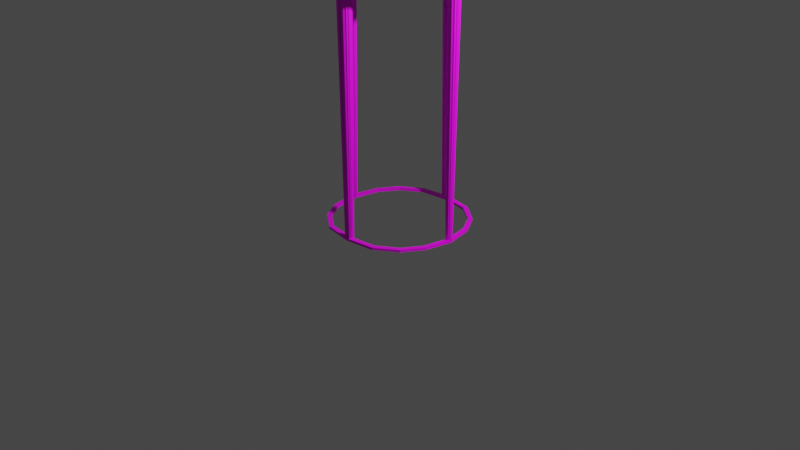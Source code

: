# Source: Chair.blend  (saved by Blender 3.4.6; exported with 4.5.12 LTS)
import bpy
from mathutils import Matrix  # noqa: F401  (used for matrix-valued properties, if any)

bpy.ops.wm.read_factory_settings(use_empty=True)
scene = bpy.context.scene
scene.name = 'Scene'

# ---- collections
col_collection = bpy.data.collections.new('Collection'); scene.collection.children.link(col_collection)

# ---- images (referenced by path relative to the original .blend; pixels are not part of the script)
import os
ASSET_DIR = os.environ.get("B2B_ASSET_DIR", "")  # directory of the original .blend (textures are referenced by path, not embedded)
HERE = os.path.dirname(os.path.abspath(__file__))  # packed textures are extracted next to this script under _unpacked/

def load_image(name, relpath, width, height, colorspace="sRGB"):
    """Load a texture the original file referenced (path relative to the .blend, or extracted next to this script)."""
    p = next((c for c in (os.path.join(HERE, relpath), os.path.join(ASSET_DIR, relpath)) if relpath and os.path.exists(c)), "")
    if p:
        img = bpy.data.images.load(p, check_existing=True)
        img.name = name
    else:  # same state as the original file: an image datablock whose file is absent (Cycles renders it pink)
        img = bpy.data.images.new(name, width, height)
        img.source = "FILE"
        img.filepath = "//" + (relpath or name)
    img.colorspace_settings.name = colorspace
    return img
img_depositphotos_43620521_stock_photo_textile_texture_jpg = load_image('depositphotos_43620521-stock-photo-textile-texture.jpg', 'depositphotos_43620521-stock-photo-textile-texture.jpg', 1024, 1024, 'sRGB')
img_jpeg = load_image('Без названия.jpeg', 'Без названия.jpeg', 1024, 1024, 'sRGB')

# ---- materials (node trees are filled in below, after node groups)
mat_material = bpy.data.materials.new('Material')
mat_material.alpha_threshold = 0.0
mat_material.use_transparent_shadow = False
mat_material.roughness = 0.5
mat_material.line_color = (0.0, 0.0, 0.0, 1.0)
mat_material_005 = bpy.data.materials.new('Material.005')
mat_material_005.use_transparent_shadow = False
mat_material_002 = bpy.data.materials.new('Material.002')
mat_material_002.use_transparent_shadow = False
mat_material_003 = bpy.data.materials.new('Material.003')
mat_material_003.use_transparent_shadow = False
mat_material_001 = bpy.data.materials.new('Material.001')
mat_material_001.use_transparent_shadow = False
mat_material_004 = bpy.data.materials.new('Material.004')
mat_material_004.use_transparent_shadow = False

# ---- material node trees
mat_material.use_nodes = True; mat_material.node_tree.nodes.clear()
_N = mat_material.node_tree.nodes; _L = mat_material.node_tree.links
n0 = _N.new('ShaderNodeOutputMaterial'); n0.name = 'Material Output'; n0.location = (300, 300)
n1 = _N.new('ShaderNodeBsdfPrincipled'); n1.name = 'Principled BSDF'; n1.location = (10, 300)
n1.distribution = 'GGX'
n1.subsurface_method = 'RANDOM_WALK_SKIN'
n1.inputs[3].default_value = 1.45
n1.inputs[27].default_value = (0.0, 0.0, 0.0, 1.0)
n1.inputs[28].default_value = 1.0
n2 = _N.new('ShaderNodeTexImage'); n2.name = 'Image Texture'; n2.location = (-280, 280)
n2.image = img_depositphotos_43620521_stock_photo_textile_texture_jpg
_L.new(n1.outputs[0], n0.inputs[0])
_L.new(n2.outputs[0], n1.inputs[0])
n0.is_active_output = True
mat_material_005.use_nodes = True; mat_material_005.node_tree.nodes.clear()
_N = mat_material_005.node_tree.nodes; _L = mat_material_005.node_tree.links
n0 = _N.new('ShaderNodeBsdfPrincipled'); n0.name = 'Principled BSDF'; n0.location = (10, 300)
n0.distribution = 'GGX'
n0.subsurface_method = 'RANDOM_WALK_SKIN'
n0.inputs[3].default_value = 1.45
n0.inputs[27].default_value = (0.0, 0.0, 0.0, 1.0)
n0.inputs[28].default_value = 1.0
n1 = _N.new('ShaderNodeOutputMaterial'); n1.name = 'Material Output'; n1.location = (300, 300)
n2 = _N.new('ShaderNodeTexImage'); n2.name = 'Image Texture'; n2.location = (-280, 280)
n2.image = img_jpeg
_L.new(n0.outputs[0], n1.inputs[0])
_L.new(n2.outputs[0], n0.inputs[0])
n1.is_active_output = True
mat_material_002.use_nodes = True; mat_material_002.node_tree.nodes.clear()
_N = mat_material_002.node_tree.nodes; _L = mat_material_002.node_tree.links
n0 = _N.new('ShaderNodeBsdfPrincipled'); n0.name = 'Principled BSDF'; n0.location = (10, 300)
n0.distribution = 'GGX'
n0.subsurface_method = 'RANDOM_WALK_SKIN'
n0.inputs[3].default_value = 1.45
n0.inputs[27].default_value = (0.0, 0.0, 0.0, 1.0)
n0.inputs[28].default_value = 1.0
n1 = _N.new('ShaderNodeOutputMaterial'); n1.name = 'Material Output'; n1.location = (300, 300)
n2 = _N.new('ShaderNodeTexImage'); n2.name = 'Image Texture'; n2.location = (-280, 280)
n2.image = img_jpeg
_L.new(n0.outputs[0], n1.inputs[0])
_L.new(n2.outputs[0], n0.inputs[0])
n1.is_active_output = True
mat_material_003.use_nodes = True; mat_material_003.node_tree.nodes.clear()
_N = mat_material_003.node_tree.nodes; _L = mat_material_003.node_tree.links
n0 = _N.new('ShaderNodeBsdfPrincipled'); n0.name = 'Principled BSDF'; n0.location = (10, 300)
n0.distribution = 'GGX'
n0.subsurface_method = 'RANDOM_WALK_SKIN'
n0.inputs[3].default_value = 1.45
n0.inputs[27].default_value = (0.0, 0.0, 0.0, 1.0)
n0.inputs[28].default_value = 1.0
n1 = _N.new('ShaderNodeOutputMaterial'); n1.name = 'Material Output'; n1.location = (300, 300)
n2 = _N.new('ShaderNodeTexImage'); n2.name = 'Image Texture'; n2.location = (-280, 280)
n2.image = img_jpeg
_L.new(n0.outputs[0], n1.inputs[0])
_L.new(n2.outputs[0], n0.inputs[0])
n1.is_active_output = True
mat_material_001.use_nodes = True; mat_material_001.node_tree.nodes.clear()
_N = mat_material_001.node_tree.nodes; _L = mat_material_001.node_tree.links
n0 = _N.new('ShaderNodeBsdfPrincipled'); n0.name = 'Principled BSDF'; n0.location = (10, 300)
n0.distribution = 'GGX'
n0.subsurface_method = 'RANDOM_WALK_SKIN'
n0.inputs[3].default_value = 1.45
n0.inputs[27].default_value = (0.0, 0.0, 0.0, 1.0)
n0.inputs[28].default_value = 1.0
n1 = _N.new('ShaderNodeOutputMaterial'); n1.name = 'Material Output'; n1.location = (300, 300)
n2 = _N.new('ShaderNodeTexImage'); n2.name = 'Image Texture'; n2.location = (-280, 280)
n2.image = img_jpeg
_L.new(n0.outputs[0], n1.inputs[0])
_L.new(n2.outputs[0], n0.inputs[0])
n1.is_active_output = True
mat_material_004.use_nodes = True; mat_material_004.node_tree.nodes.clear()
_N = mat_material_004.node_tree.nodes; _L = mat_material_004.node_tree.links
n0 = _N.new('ShaderNodeBsdfPrincipled'); n0.name = 'Principled BSDF'; n0.location = (10, 300)
n0.distribution = 'GGX'
n0.subsurface_method = 'RANDOM_WALK_SKIN'
n0.inputs[3].default_value = 1.45
n0.inputs[27].default_value = (0.0, 0.0, 0.0, 1.0)
n0.inputs[28].default_value = 1.0
n1 = _N.new('ShaderNodeOutputMaterial'); n1.name = 'Material Output'; n1.location = (300, 300)
n2 = _N.new('ShaderNodeTexImage'); n2.name = 'Image Texture'; n2.location = (-280, 280)
n2.image = img_jpeg
_L.new(n0.outputs[0], n1.inputs[0])
_L.new(n2.outputs[0], n0.inputs[0])
n1.is_active_output = True

# ---- world
world_world = bpy.data.worlds.new('World'); scene.world = world_world
world_world.use_nodes = True; world_world.node_tree.nodes.clear()
_N = world_world.node_tree.nodes; _L = world_world.node_tree.links
n0 = _N.new('ShaderNodeOutputWorld'); n0.name = 'World Output'; n0.location = (300, 300)
n1 = _N.new('ShaderNodeBackground'); n1.name = 'Background'; n1.location = (10, 300)
n1.inputs[0].default_value = (0.05088, 0.05088, 0.05088, 1.0)
_L.new(n1.outputs[0], n0.inputs[0])
n0.is_active_output = True
world_world.color = (0.05088, 0.05088, 0.05088)
world_world.use_sun_shadow = False
world_world.sun_shadow_jitter_overblur = 0.0

# ---- cameras
cam_camera = bpy.data.cameras.new('Camera')
cam_camera.clip_end = 100.0
cam_camera.ortho_scale = 7.314

# ---- lights
light_light = bpy.data.lights.new('Light', 'POINT')
light_light.transmission_factor = 0.0
light_light.energy = 1000.0
light_light.shadow_soft_size = 0.1
light_light.shadow_maximum_resolution = 0.006
light_light.use_absolute_resolution = True

# ---- meshes
me_cube_001 = bpy.data.meshes.new('Cube.001')
me_cube_001.from_pydata([(0.6457, -0.6117, 1.0), (0.873, 0.0, 1.0), (0.0, -0.8667, 1.0), (0.3775, -0.8098, 1.0), (0.8002, -0.3561, 1.0), (0.0, -0.8051, 1.0), (0.3525, -0.7563, 1.0), (0.6064, -0.5745, 1.0), (0.8147, 0.0, 1.0), (0.7511, -0.3342, 1.0), (0.6457, -0.6117, 0.9705), (0.873, 0.0, 0.9705), (0.0, -0.8667, 0.9705), (0.3775, -0.8098, 0.9705), (0.8002, -0.3561, 0.9705), (0.0, -0.8051, 0.9705), (0.3525, -0.7563, 0.9705), (0.6064, -0.5745, 0.9705), (0.8147, 0.0, 0.9705), (0.7511, -0.3342, 0.9705), (0.7665, -0.7486, 4.094), (1.039, 0.0, 4.094), (0.9332, 0.0, 3.934), (-0.007174, -1.061, 4.094), (-0.007174, -0.9133, 3.934), (-0.007174, 0.0, 4.094), (0.4451, -0.9911, 4.094), (0.4098, -0.8597, 3.934), (0.9516, -0.4358, 4.094), (0.6932, -0.6698, 3.934), (0.8502, -0.3875, 3.934), (-0.007174, 0.0, 3.934), (0.8361, 0.0403, 0.9969), (0.8361, 0.07968, 3.938), (0.8669, 0.02513, 0.9969), (0.8971, 0.04968, 3.938), (0.8746, -0.008967, 0.9969), (0.9121, -0.01773, 3.938), (0.8532, -0.03631, 0.9969), (0.8699, -0.07179, 3.938), (0.819, -0.03631, 0.9969), (0.8022, -0.07179, 3.938), (0.7976, -0.008967, 0.9969), (0.76, -0.01773, 3.938), (0.8052, 0.02513, 0.9969), (0.7751, 0.04968, 3.938), (-0.8296, 0.04042, 0.9969), (-0.8296, 0.07968, 3.938), (-0.7986, 0.0252, 0.9969), (-0.7686, 0.04968, 3.938), (-0.791, -0.008995, 0.9969), (-0.7535, -0.01773, 3.938), (-0.8124, -0.03642, 0.9969), (-0.7957, -0.07179, 3.938), (-0.8467, -0.03642, 0.9969), (-0.8634, -0.07179, 3.938), (-0.8681, -0.008995, 0.9969), (-0.9056, -0.01773, 3.938), (-0.8605, 0.0252, 0.9969), (-0.8905, 0.04968, 3.938), (-0.02002, 0.8579, 0.9969), (-0.02002, 0.8969, 3.938), (0.01115, 0.8426, 0.9969), (0.04098, 0.8669, 3.938), (0.01885, 0.8081, 0.9969), (0.05604, 0.7994, 3.938), (-0.00272, 0.7805, 0.9969), (0.01383, 0.7454, 3.938), (-0.03731, 0.7805, 0.9969), (-0.05387, 0.7454, 3.938), (-0.05888, 0.8081, 0.9969), (-0.09607, 0.7994, 3.938), (-0.05118, 0.8426, 0.9969), (-0.08101, 0.8669, 3.938), (-0.02002, -0.7787, 0.9969), (-0.02002, -0.7401, 3.938), (0.01145, -0.7941, 0.9969), (0.04098, -0.7701, 3.938), (0.01922, -0.8289, 0.9969), (0.05604, -0.8375, 3.938), (-0.002555, -0.8568, 0.9969), (0.01383, -0.8916, 3.938), (-0.03748, -0.8568, 0.9969), (-0.05387, -0.8916, 3.938), (-0.05925, -0.8289, 0.9969), (-0.09607, -0.8375, 3.938), (-0.05148, -0.7941, 0.9969), (-0.08101, -0.7701, 3.938)], [], [(0, 10, 14, 4), (5, 6, 16, 15), (2, 5, 15, 12), (7, 17, 16, 6), (10, 17, 19, 14), (14, 19, 18, 11), (17, 10, 13, 16), (15, 16, 13, 12), (9, 19, 17, 7), (3, 13, 10, 0), (3, 2, 12, 13), (8, 18, 19, 9), (4, 14, 11, 1), (1, 8, 18, 11), (3, 6, 5, 2), (0, 7, 6, 3), (4, 9, 7, 0), (1, 8, 9, 4), (25, 26, 20), (21, 30, 22), (30, 21, 28), (27, 24, 31), (25, 23, 26), (20, 28, 25), (28, 21, 25), (27, 31, 29), (22, 30, 31), (20, 30, 28), (30, 20, 29), (26, 29, 20), (29, 26, 27), (26, 23, 27), (27, 23, 24), (30, 29, 31), (32, 33, 35, 34), (34, 35, 37, 36), (36, 37, 39, 38), (38, 39, 41, 40), (40, 41, 43, 42), (35, 33, 45, 43, 41, 39, 37), (42, 43, 45, 44), (44, 45, 33, 32), (32, 34, 36, 38, 40, 42, 44), (46, 47, 49, 48), (48, 49, 51, 50), (50, 51, 53, 52), (52, 53, 55, 54), (54, 55, 57, 56), (49, 47, 59, 57, 55, 53, 51), (56, 57, 59, 58), (58, 59, 47, 46), (46, 48, 50, 52, 54, 56, 58), (60, 61, 63, 62), (62, 63, 65, 64), (64, 65, 67, 66), (66, 67, 69, 68), (68, 69, 71, 70), (63, 61, 73, 71, 69, 67, 65), (70, 71, 73, 72), (72, 73, 61, 60), (60, 62, 64, 66, 68, 70, 72), (74, 75, 77, 76), (76, 77, 79, 78), (78, 79, 81, 80), (80, 81, 83, 82), (82, 83, 85, 84), (77, 75, 87, 85, 83, 81, 79), (84, 85, 87, 86), (86, 87, 75, 74), (74, 76, 78, 80, 82, 84, 86)])
me_cube_001.polygons.foreach_set('material_index', [1, 1, 1, 1, 1, 1, 1, 1, 1, 1, 1, 1, 1, 1, 1, 1, 1, 1, 0, 0, 0, 0, 0, 0, 0, 0, 0, 0, 0, 0, 0, 0, 0, 0, 2, 2, 2, 2, 2, 2, 2, 2, 1, 3, 3, 3, 3, 3, 3, 3, 3, 1, 4, 4, 4, 4, 4, 4, 4, 4, 1, 5, 5, 5, 5, 5, 5, 5, 5, 1])
_uv = me_cube_001.uv_layers.new(name='UVMap')
_uv.uv.foreach_set('vector', [0.4966, 0.6833, 0.5277, 0.6833, 0.5277, 0.3824, 0.4966, 0.3824, 0.5898, 0.3633, 0.5898, 0.0, 0.6209, 0.0, 0.6209, 0.3633, 0.3681, 0.4651, 0.3681, 0.4021, 0.3992, 0.4021, 0.3992, 0.4651, 0.5898, 0.6442, 0.6209, 0.6442, 0.6209, 0.3633, 0.5898, 0.3633, 0.0, 0.6746, 0.05573, 0.6628, 0.05768, 0.3674, 0.001489, 0.36, 0.001489, 0.36, 0.05768, 0.3674, 0.1841, 0.03202, 0.1317, 0.0, 0.05573, 0.6628, 0.0, 0.6746, 0.1322, 1.0, 0.1841, 0.9656, 0.3681, 0.3924, 0.3727, 0.01759, 0.4324, 0.0, 0.4324, 0.4021, 0.5277, 0.2908, 0.5587, 0.2908, 0.5587, 0.0, 0.5277, 0.0, 0.6209, 0.3404, 0.652, 0.3404, 0.652, 0.0, 0.6209, 0.0, 0.5587, 0.401, 0.5587, 0.0, 0.5898, 0.0, 0.5898, 0.401, 0.5277, 0.6436, 0.5587, 0.6436, 0.5587, 0.2908, 0.5277, 0.2908, 0.4966, 0.3824, 0.5277, 0.3824, 0.5277, 0.0, 0.4966, 0.0, 0.3992, 0.4633, 0.3992, 0.4021, 0.4303, 0.4021, 0.4303, 0.4633, 0.4966, 0.4021, 0.4369, 0.3845, 0.4324, 0.009683, 0.4966, 0.0, 0.1841, 0.3254, 0.2398, 0.3372, 0.3681, 0.03442, 0.3163, 0.0, 0.1856, 0.64, 0.2417, 0.6326, 0.2398, 0.3372, 0.1841, 0.3254, 0.3157, 1.0, 0.3681, 0.968, 0.2417, 0.6326, 0.1856, 0.64, 0.2902, 0.3141, 0.5524, 0.6137, 0.4883, 0.8266, 0.5524, 0.3141, 0.6549, 0.4391, 0.5524, 0.3841, 0.6549, 0.4391, 0.5524, 0.3141, 0.6677, 0.3719, 0.2813, 0.0584, 0.1287, 0.06346, 0.1556, 0.5, 0.259, 1.007, 0.2902, 0.5, 0.1244, 0.5, 0.4883, 0.8266, 0.4055, 0.9492, 0.2902, 0.3141, 0.4055, 0.9492, 0.2902, 1.007, 0.2902, 0.3141, 0.7799, 0.7308, 0.5524, 1.007, 0.7296, 0.5431, 0.5524, 0.3841, 0.6549, 0.4391, 0.5524, 1.007, 0.7505, 0.4946, 0.6549, 0.4391, 0.6677, 0.3719, 0.6549, 0.4391, 0.7505, 0.4946, 0.7296, 0.5431, 0.8146, 0.7074, 0.7296, 0.5431, 0.7505, 0.4946, 0.7296, 0.5431, 0.8146, 0.7074, 0.7799, 0.7308, 0.2902, -0.007016, 0.1244, -0.007016, 0.2813, 0.0584, 0.2813, 0.0584, 0.1244, -0.007016, 0.1287, 0.06346, 0.6549, 0.4391, 0.7296, 0.5431, 0.5524, 1.007, 1.0, 0.5, 1.0, 1.0, 0.8571, 1.0, 0.8571, 0.5, 0.8571, 0.5, 0.8571, 1.0, 0.7143, 1.0, 0.7143, 0.5, 0.7143, 0.5, 0.7143, 1.0, 0.5714, 1.0, 0.5714, 0.5, 0.5714, 0.5, 0.5714, 1.0, 0.4286, 1.0, 0.4286, 0.5, 0.4286, 0.5, 0.4286, 1.0, 0.2857, 1.0, 0.2857, 0.5, 0.4376, 0.3996, 0.25, 0.49, 0.06236, 0.3996, 0.01602, 0.1966, 0.1459, 0.03377, 0.3541, 0.03377, 0.484, 0.1966, 0.2857, 0.5, 0.2857, 1.0, 0.1429, 1.0, 0.1429, 0.5, 0.1429, 0.5, 0.1429, 1.0, 2.98e-08, 1.0, 2.98e-08, 0.5, 0.75, 0.49, 0.9376, 0.3996, 0.984, 0.1966, 0.8541, 0.03377, 0.6459, 0.03377, 0.516, 0.1966, 0.5624, 0.3996, 1.0, 0.5, 1.0, 1.0, 0.8571, 1.0, 0.8571, 0.5, 0.8571, 0.5, 0.8571, 1.0, 0.7143, 1.0, 0.7143, 0.5, 0.7143, 0.5, 0.7143, 1.0, 0.5714, 1.0, 0.5714, 0.5, 0.5714, 0.5, 0.5714, 1.0, 0.4286, 1.0, 0.4286, 0.5, 0.4286, 0.5, 0.4286, 1.0, 0.2857, 1.0, 0.2857, 0.5, 0.4376, 0.3996, 0.25, 0.49, 0.06236, 0.3996, 0.01602, 0.1966, 0.1459, 0.03377, 0.3541, 0.03377, 0.484, 0.1966, 0.2857, 0.5, 0.2857, 1.0, 0.1429, 1.0, 0.1429, 0.5, 0.1429, 0.5, 0.1429, 1.0, 2.98e-08, 1.0, 2.98e-08, 0.5, 0.75, 0.49, 0.9376, 0.3996, 0.984, 0.1966, 0.8541, 0.03377, 0.6459, 0.03377, 0.516, 0.1966, 0.5624, 0.3996, 1.0, 0.5, 1.0, 1.0, 0.8571, 1.0, 0.8571, 0.5, 0.8571, 0.5, 0.8571, 1.0, 0.7143, 1.0, 0.7143, 0.5, 0.7143, 0.5, 0.7143, 1.0, 0.5714, 1.0, 0.5714, 0.5, 0.5714, 0.5, 0.5714, 1.0, 0.4286, 1.0, 0.4286, 0.5, 0.4286, 0.5, 0.4286, 1.0, 0.2857, 1.0, 0.2857, 0.5, 0.4376, 0.3996, 0.25, 0.49, 0.06236, 0.3996, 0.01602, 0.1966, 0.1459, 0.03377, 0.3541, 0.03377, 0.484, 0.1966, 0.2857, 0.5, 0.2857, 1.0, 0.1429, 1.0, 0.1429, 0.5, 0.1429, 0.5, 0.1429, 1.0, 2.98e-08, 1.0, 2.98e-08, 0.5, 0.75, 0.49, 0.9376, 0.3996, 0.984, 0.1966, 0.8541, 0.03377, 0.6459, 0.03377, 0.516, 0.1966, 0.5624, 0.3996, 1.0, 0.5, 1.0, 1.0, 0.8571, 1.0, 0.8571, 0.5, 0.8571, 0.5, 0.8571, 1.0, 0.7143, 1.0, 0.7143, 0.5, 0.7143, 0.5, 0.7143, 1.0, 0.5714, 1.0, 0.5714, 0.5, 0.5714, 0.5, 0.5714, 1.0, 0.4286, 1.0, 0.4286, 0.5, 0.4286, 0.5, 0.4286, 1.0, 0.2857, 1.0, 0.2857, 0.5, 0.4376, 0.3996, 0.25, 0.49, 0.06236, 0.3996, 0.01602, 0.1966, 0.1459, 0.03377, 0.3541, 0.03377, 0.484, 0.1966, 0.2857, 0.5, 0.2857, 1.0, 0.1429, 1.0, 0.1429, 0.5, 0.1429, 0.5, 0.1429, 1.0, 2.98e-08, 1.0, 2.98e-08, 0.5, 0.75, 0.49, 0.9376, 0.3996, 0.984, 0.1966, 0.8541, 0.03377, 0.6459, 0.03377, 0.516, 0.1966, 0.5624, 0.3996])
me_cube_001.materials.append(mat_material)
me_cube_001.materials.append(mat_material_005)
me_cube_001.materials.append(mat_material_002)
me_cube_001.materials.append(mat_material_003)
me_cube_001.materials.append(mat_material_001)
me_cube_001.materials.append(mat_material_004)
me_cube_001.use_mirror_vertex_groups = False
me_cube_001.update()

# ---- objects
ob_light = bpy.data.objects.new('Light', light_light)
ob_camera = bpy.data.objects.new('Camera', cam_camera)
ob_cube_001 = bpy.data.objects.new('Cube.001', me_cube_001)

# ---- transforms, parenting, visibility, modifiers, constraints
ob_light.location = (4.076, 1.005, 4.279)
ob_light.rotation_euler = (0.6503, 0.05522, 1.866)
ob_light.lock_rotations_4d = False
ob_light.empty_display_type = 'ARROWS'
ob_light.color = (0.0, 0.0, 0.0, 0.0)
ob_light.lineart.crease_threshold = 0.0
ob_camera.location = (7.359, -6.926, 4.958)
ob_camera.rotation_euler = (1.109, 0.0, 0.8149)
ob_camera.lock_rotations_4d = False
ob_camera.empty_display_type = 'ARROWS'
ob_camera.color = (0.0, 0.0, 0.0, 0.0)
ob_camera.display_type = 'WIRE'
ob_camera.lineart.crease_threshold = 0.0
ob_cube_001.location = (0.005988, 0.0, -0.8436)
ob_cube_001.scale = (0.8346, 0.8171, 0.8725)
ob_cube_001.lock_rotations_4d = False
ob_cube_001.empty_display_type = 'ARROWS'
ob_cube_001.lineart.crease_threshold = 0.0
_m = ob_cube_001.modifiers.new('Mirror', 'MIRROR')
_m.use_axis = (True, True, False)

# ---- collection membership
col_collection.objects.link(ob_light)
col_collection.objects.link(ob_camera)
col_collection.objects.link(ob_cube_001)

# ---- scene / render settings (as saved in the file)
scene.camera = ob_camera
scene.frame_start = 1; scene.frame_end = 250; scene.frame_set(1)
scene.render.engine = 'BLENDER_EEVEE_NEXT'
scene.cycles.sampling_pattern = 'TABULATED_SOBOL'
scene.cycles.use_light_tree = False
scene.view_settings.view_transform = 'Filmic'
bpy.context.view_layer.update()
